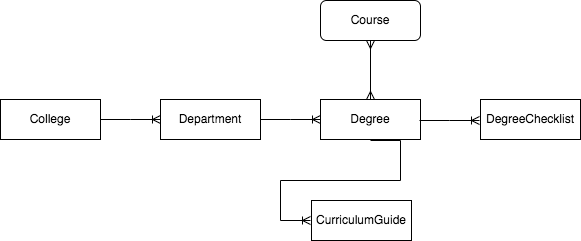

The diagram above was exported from draw.io. Its source (the exported page's mxGraphModel, read from the mxfile embedded in the PNG):
<mxGraphModel dx="1024" dy="560" grid="1" gridSize="10" guides="1" tooltips="1" connect="1" arrows="1" fold="1" page="1" pageScale="1" pageWidth="850" pageHeight="1100" math="0" shadow="0" extFonts="Permanent Marker^https://fonts.googleapis.com/css?family=Permanent+Marker">
  <root>
    <mxCell id="0" />
    <mxCell id="1" parent="0" />
    <mxCell id="sI0RvF2nmb478GVqnnZq-1" value="Course" style="whiteSpace=wrap;html=1;align=center;rounded=1;" vertex="1" parent="1">
      <mxGeometry x="360" y="60" width="100" height="40" as="geometry" />
    </mxCell>
    <mxCell id="sI0RvF2nmb478GVqnnZq-2" value="Degree" style="whiteSpace=wrap;html=1;align=center;" vertex="1" parent="1">
      <mxGeometry x="360" y="159" width="100" height="40" as="geometry" />
    </mxCell>
    <mxCell id="sI0RvF2nmb478GVqnnZq-3" value="Department" style="whiteSpace=wrap;html=1;align=center;" vertex="1" parent="1">
      <mxGeometry x="200" y="159" width="100" height="40" as="geometry" />
    </mxCell>
    <mxCell id="sI0RvF2nmb478GVqnnZq-4" value="College" style="whiteSpace=wrap;html=1;align=center;" vertex="1" parent="1">
      <mxGeometry x="40" y="159" width="100" height="40" as="geometry" />
    </mxCell>
    <mxCell id="sI0RvF2nmb478GVqnnZq-7" value="DegreeChecklist" style="whiteSpace=wrap;html=1;align=center;" vertex="1" parent="1">
      <mxGeometry x="520" y="159" width="100" height="40" as="geometry" />
    </mxCell>
    <mxCell id="sI0RvF2nmb478GVqnnZq-8" value="CurriculumGuide" style="whiteSpace=wrap;html=1;align=center;" vertex="1" parent="1">
      <mxGeometry x="351" y="260" width="100" height="40" as="geometry" />
    </mxCell>
    <mxCell id="sI0RvF2nmb478GVqnnZq-9" value="" style="edgeStyle=entityRelationEdgeStyle;fontSize=12;html=1;endArrow=ERoneToMany;rounded=0;exitX=1;exitY=0.5;exitDx=0;exitDy=0;entryX=0;entryY=0.5;entryDx=0;entryDy=0;" edge="1" parent="1" source="sI0RvF2nmb478GVqnnZq-4" target="sI0RvF2nmb478GVqnnZq-3">
      <mxGeometry width="100" height="100" relative="1" as="geometry">
        <mxPoint x="370" y="419" as="sourcePoint" />
        <mxPoint x="470" y="319" as="targetPoint" />
      </mxGeometry>
    </mxCell>
    <mxCell id="sI0RvF2nmb478GVqnnZq-10" value="" style="edgeStyle=entityRelationEdgeStyle;fontSize=12;html=1;endArrow=ERoneToMany;rounded=0;exitX=1;exitY=0.5;exitDx=0;exitDy=0;entryX=0;entryY=0.5;entryDx=0;entryDy=0;" edge="1" parent="1" source="sI0RvF2nmb478GVqnnZq-3" target="sI0RvF2nmb478GVqnnZq-2">
      <mxGeometry width="100" height="100" relative="1" as="geometry">
        <mxPoint x="370" y="419" as="sourcePoint" />
        <mxPoint x="470" y="319" as="targetPoint" />
      </mxGeometry>
    </mxCell>
    <mxCell id="sI0RvF2nmb478GVqnnZq-23" value="" style="edgeStyle=entityRelationEdgeStyle;fontSize=12;html=1;endArrow=ERoneToMany;rounded=0;exitX=1;exitY=0.5;exitDx=0;exitDy=0;entryX=0;entryY=0.5;entryDx=0;entryDy=0;" edge="1" parent="1">
      <mxGeometry width="100" height="100" relative="1" as="geometry">
        <mxPoint x="459" y="180" as="sourcePoint" />
        <mxPoint x="519" y="180" as="targetPoint" />
        <Array as="points">
          <mxPoint x="562" y="171" />
          <mxPoint x="619" y="171" />
          <mxPoint x="619" y="180" />
          <mxPoint x="572" y="181" />
        </Array>
      </mxGeometry>
    </mxCell>
    <mxCell id="sI0RvF2nmb478GVqnnZq-25" value="" style="edgeStyle=entityRelationEdgeStyle;fontSize=12;html=1;endArrow=ERoneToMany;rounded=0;" edge="1" parent="1">
      <mxGeometry width="100" height="100" relative="1" as="geometry">
        <mxPoint x="410" y="200" as="sourcePoint" />
        <mxPoint x="350" y="280" as="targetPoint" />
        <Array as="points">
          <mxPoint x="572" y="200" />
          <mxPoint x="629" y="200" />
          <mxPoint x="629" y="191" />
          <mxPoint x="582" y="190" />
        </Array>
      </mxGeometry>
    </mxCell>
    <mxCell id="sI0RvF2nmb478GVqnnZq-26" value="" style="fontSize=12;html=1;endArrow=ERmany;startArrow=ERmany;rounded=0;entryX=0.5;entryY=1;entryDx=0;entryDy=0;exitX=0.5;exitY=0;exitDx=0;exitDy=0;" edge="1" parent="1" source="sI0RvF2nmb478GVqnnZq-2" target="sI0RvF2nmb478GVqnnZq-1">
      <mxGeometry width="100" height="100" relative="1" as="geometry">
        <mxPoint x="370" y="340" as="sourcePoint" />
        <mxPoint x="420" y="120" as="targetPoint" />
      </mxGeometry>
    </mxCell>
  </root>
</mxGraphModel>